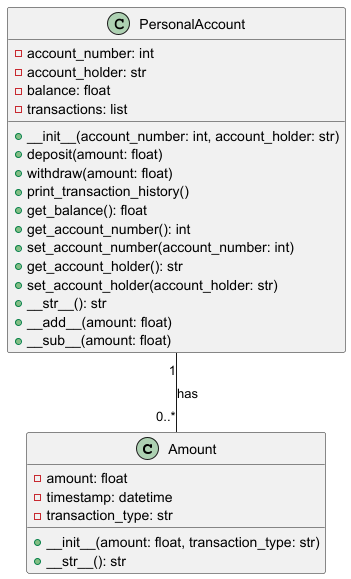

The diagram above was rendered by PlantUML. Its source (embedded in the PNG):
@startuml
class Amount {
    - amount: float
    - timestamp: datetime
    - transaction_type: str
    + __init__(amount: float, transaction_type: str)
    + __str__(): str
}

class PersonalAccount {
    - account_number: int
    - account_holder: str
    - balance: float
    - transactions: list
    + __init__(account_number: int, account_holder: str)
    + deposit(amount: float)
    + withdraw(amount: float)
    + print_transaction_history()
    + get_balance(): float
    + get_account_number(): int
    + set_account_number(account_number: int)
    + get_account_holder(): str
    + set_account_holder(account_holder: str)
    + __str__(): str
    + __add__(amount: float)
    + __sub__(amount: float)
}

PersonalAccount "1" -- "0..*" Amount : has
@enduml